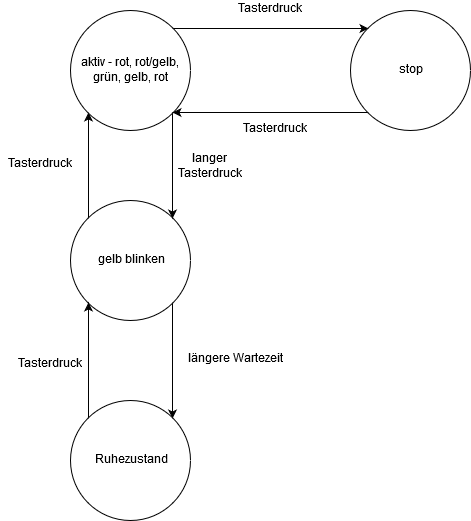

The diagram above was exported from draw.io. Its source (the exported page's mxGraphModel, read from the mxfile embedded in the PNG):
<mxGraphModel dx="1424" dy="770" grid="1" gridSize="10" guides="1" tooltips="1" connect="1" arrows="1" fold="1" page="1" pageScale="1" pageWidth="1100" pageHeight="850" background="#ffffff" math="0" shadow="0">
  <root>
    <mxCell id="0" />
    <mxCell id="1" parent="0" />
    <mxCell id="aIjIJ-7j1MafaZNd43X9-13" style="edgeStyle=orthogonalEdgeStyle;rounded=0;orthogonalLoop=1;jettySize=auto;html=1;exitX=0;exitY=0;exitDx=0;exitDy=0;entryX=0;entryY=1;entryDx=0;entryDy=0;" edge="1" parent="1" source="aIjIJ-7j1MafaZNd43X9-1" target="aIjIJ-7j1MafaZNd43X9-2">
      <mxGeometry relative="1" as="geometry" />
    </mxCell>
    <mxCell id="aIjIJ-7j1MafaZNd43X9-15" style="edgeStyle=orthogonalEdgeStyle;rounded=0;orthogonalLoop=1;jettySize=auto;html=1;exitX=1;exitY=1;exitDx=0;exitDy=0;entryX=1;entryY=0;entryDx=0;entryDy=0;" edge="1" parent="1" source="aIjIJ-7j1MafaZNd43X9-1" target="aIjIJ-7j1MafaZNd43X9-5">
      <mxGeometry relative="1" as="geometry" />
    </mxCell>
    <mxCell id="aIjIJ-7j1MafaZNd43X9-1" value="gelb blinken" style="ellipse;whiteSpace=wrap;html=1;" vertex="1" parent="1">
      <mxGeometry x="310" y="350" width="120" height="120" as="geometry" />
    </mxCell>
    <mxCell id="aIjIJ-7j1MafaZNd43X9-8" style="edgeStyle=orthogonalEdgeStyle;rounded=0;orthogonalLoop=1;jettySize=auto;html=1;exitX=1;exitY=0;exitDx=0;exitDy=0;entryX=0;entryY=0;entryDx=0;entryDy=0;" edge="1" parent="1" source="aIjIJ-7j1MafaZNd43X9-2" target="aIjIJ-7j1MafaZNd43X9-3">
      <mxGeometry relative="1" as="geometry" />
    </mxCell>
    <mxCell id="aIjIJ-7j1MafaZNd43X9-19" style="edgeStyle=orthogonalEdgeStyle;rounded=0;orthogonalLoop=1;jettySize=auto;html=1;exitX=1;exitY=1;exitDx=0;exitDy=0;entryX=1;entryY=0;entryDx=0;entryDy=0;" edge="1" parent="1" source="aIjIJ-7j1MafaZNd43X9-2" target="aIjIJ-7j1MafaZNd43X9-1">
      <mxGeometry relative="1" as="geometry" />
    </mxCell>
    <mxCell id="aIjIJ-7j1MafaZNd43X9-2" value="&lt;div&gt;aktiv - rot, rot/gelb, grün, gelb, rot&lt;/div&gt;" style="ellipse;whiteSpace=wrap;html=1;" vertex="1" parent="1">
      <mxGeometry x="310" y="160" width="120" height="120" as="geometry" />
    </mxCell>
    <mxCell id="aIjIJ-7j1MafaZNd43X9-10" style="edgeStyle=orthogonalEdgeStyle;rounded=0;orthogonalLoop=1;jettySize=auto;html=1;exitX=0;exitY=1;exitDx=0;exitDy=0;entryX=1;entryY=1;entryDx=0;entryDy=0;" edge="1" parent="1" source="aIjIJ-7j1MafaZNd43X9-3" target="aIjIJ-7j1MafaZNd43X9-2">
      <mxGeometry relative="1" as="geometry" />
    </mxCell>
    <mxCell id="aIjIJ-7j1MafaZNd43X9-3" value="&lt;div&gt;stop&lt;/div&gt;" style="ellipse;whiteSpace=wrap;html=1;" vertex="1" parent="1">
      <mxGeometry x="590" y="160" width="120" height="120" as="geometry" />
    </mxCell>
    <mxCell id="aIjIJ-7j1MafaZNd43X9-17" style="edgeStyle=orthogonalEdgeStyle;rounded=0;orthogonalLoop=1;jettySize=auto;html=1;exitX=0;exitY=0;exitDx=0;exitDy=0;entryX=0;entryY=1;entryDx=0;entryDy=0;" edge="1" parent="1" source="aIjIJ-7j1MafaZNd43X9-5" target="aIjIJ-7j1MafaZNd43X9-1">
      <mxGeometry relative="1" as="geometry" />
    </mxCell>
    <mxCell id="aIjIJ-7j1MafaZNd43X9-5" value="Ruhezustand" style="ellipse;whiteSpace=wrap;html=1;" vertex="1" parent="1">
      <mxGeometry x="310" y="550" width="120" height="120" as="geometry" />
    </mxCell>
    <mxCell id="aIjIJ-7j1MafaZNd43X9-9" value="Tasterdruck" style="text;html=1;resizable=0;points=[];autosize=1;align=center;verticalAlign=top;spacingTop=-4;rounded=0;imageAlign=center;" vertex="1" parent="1">
      <mxGeometry x="470" y="150" width="80" height="20" as="geometry" />
    </mxCell>
    <mxCell id="aIjIJ-7j1MafaZNd43X9-12" value="Tasterdruck" style="text;html=1;resizable=0;points=[];autosize=1;align=center;verticalAlign=top;spacingTop=-4;rounded=0;imageAlign=center;" vertex="1" parent="1">
      <mxGeometry x="475" y="270" width="80" height="20" as="geometry" />
    </mxCell>
    <mxCell id="aIjIJ-7j1MafaZNd43X9-14" value="Tasterdruck" style="text;html=1;resizable=0;points=[];autosize=1;align=center;verticalAlign=top;spacingTop=-4;rounded=0;imageAlign=center;" vertex="1" parent="1">
      <mxGeometry x="240" y="305" width="80" height="20" as="geometry" />
    </mxCell>
    <mxCell id="aIjIJ-7j1MafaZNd43X9-16" value="&lt;div&gt;längere Wartezeit&lt;/div&gt;&lt;div&gt;&lt;br&gt;&lt;/div&gt;" style="text;html=1;resizable=0;points=[];autosize=1;align=center;verticalAlign=top;spacingTop=-4;rounded=0;imageAlign=center;" vertex="1" parent="1">
      <mxGeometry x="420" y="500" width="110" height="30" as="geometry" />
    </mxCell>
    <mxCell id="aIjIJ-7j1MafaZNd43X9-18" value="Tasterdruck" style="text;html=1;resizable=0;points=[];autosize=1;align=center;verticalAlign=top;spacingTop=-4;rounded=0;imageAlign=center;" vertex="1" parent="1">
      <mxGeometry x="250" y="505" width="80" height="20" as="geometry" />
    </mxCell>
    <mxCell id="aIjIJ-7j1MafaZNd43X9-20" value="&lt;div&gt;langer &lt;br&gt;&lt;/div&gt;&lt;div&gt;Tasterdruck&lt;/div&gt;" style="text;html=1;resizable=0;points=[];autosize=1;align=center;verticalAlign=top;spacingTop=-4;rounded=0;imageAlign=center;" vertex="1" parent="1">
      <mxGeometry x="410" y="300" width="80" height="30" as="geometry" />
    </mxCell>
  </root>
</mxGraphModel>